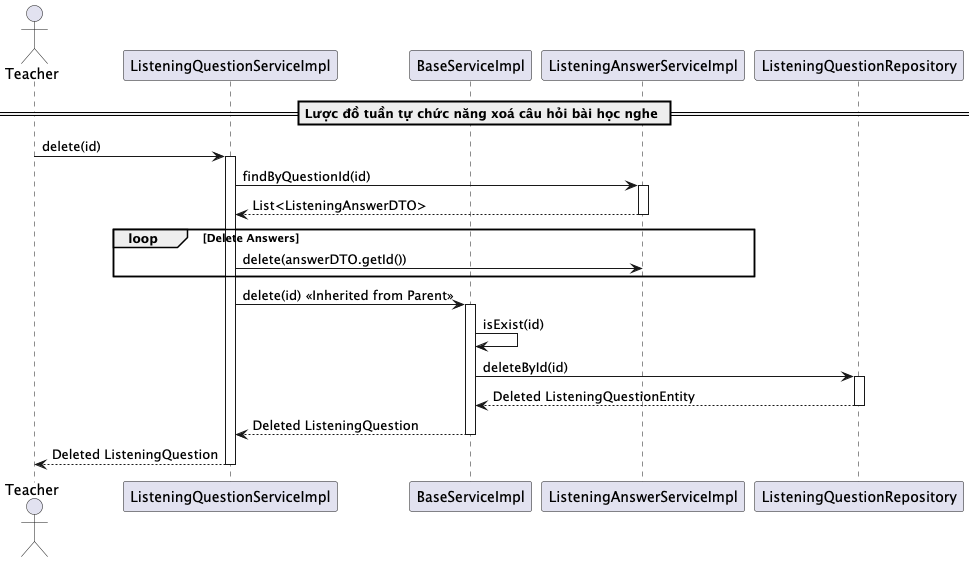

The diagram above was rendered by PlantUML. Its source (embedded in the PNG):
@startuml deleteListeningQuestion

actor Teacher
participant "ListeningQuestionServiceImpl" as ListeningQuestionService
participant "BaseServiceImpl" as BaseService
participant "ListeningAnswerServiceImpl" as ListeningAnswerService
participant "ListeningQuestionRepository" as Repository

== Lược đồ tuần tự chức năng xoá câu hỏi bài học nghe ==
Teacher -> ListeningQuestionService: delete(id)
activate ListeningQuestionService



ListeningQuestionService -> ListeningAnswerService: findByQuestionId(id)
activate ListeningAnswerService
ListeningAnswerService --> ListeningQuestionService: List<ListeningAnswerDTO>
deactivate ListeningAnswerService

loop Delete Answers
    ListeningQuestionService -> ListeningAnswerService: delete(answerDTO.getId())
end

ListeningQuestionService -> BaseService: delete(id) << Inherited from Parent >>
activate BaseService

BaseService -> BaseService: isExist(id)
BaseService -> Repository: deleteById(id)
activate Repository
Repository --> BaseService: Deleted ListeningQuestionEntity
deactivate Repository

BaseService --> ListeningQuestionService: Deleted ListeningQuestion
deactivate BaseService


ListeningQuestionService --> Teacher: Deleted ListeningQuestion
deactivate ListeningQuestionService

@enduml